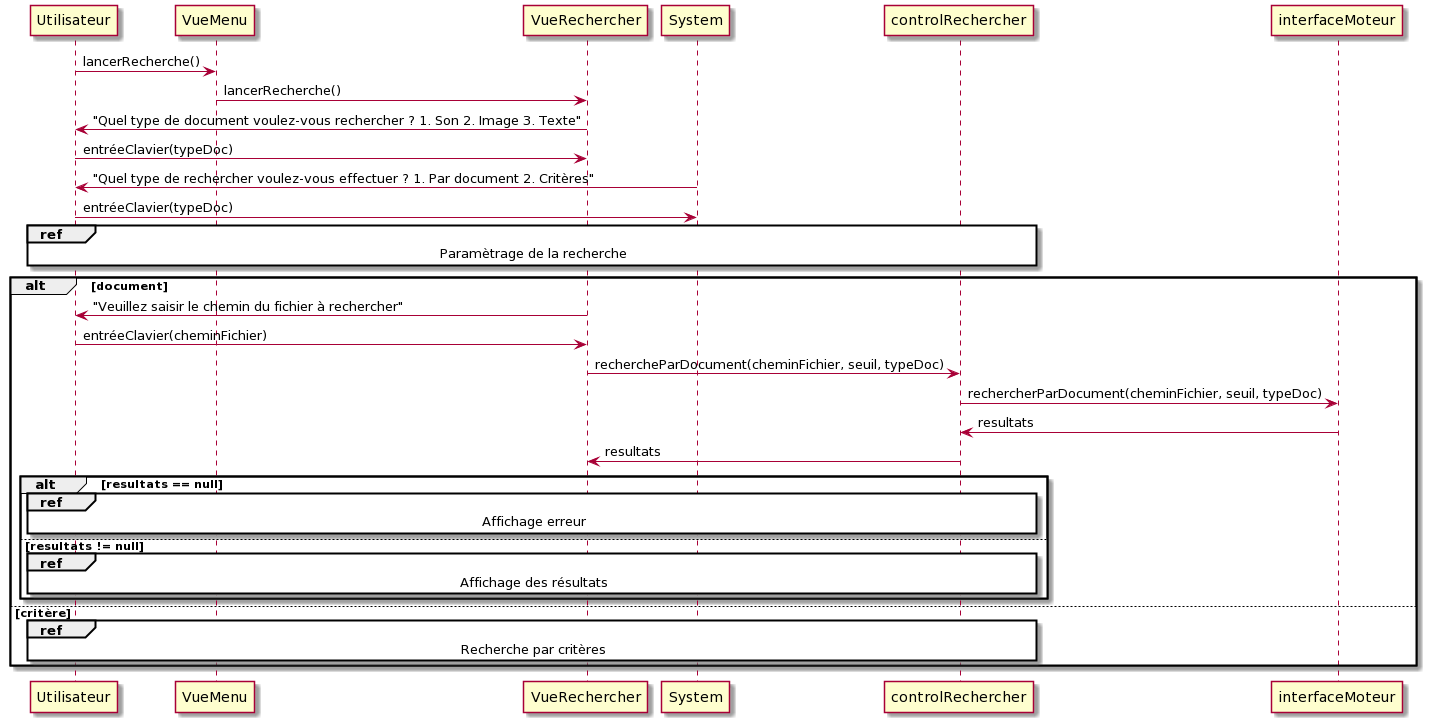

The diagram above was rendered by PlantUML. Its source (embedded in the PNG):
@startuml
Utilisateur -> VueMenu : lancerRecherche()
VueMenu-> VueRechercher : lancerRecherche()

VueRechercher -> Utilisateur : "Quel type de document voulez-vous rechercher ? 1. Son 2. Image 3. Texte"

Utilisateur -> VueRechercher : entréeClavier(typeDoc)

System -> Utilisateur : "Quel type de rechercher voulez-vous effectuer ? 1. Par document 2. Critères"
Utilisateur -> System : entréeClavier(typeDoc)

ref over Utilisateur, VueMenu, VueRechercher, controlRechercher : Paramètrage de la recherche

alt document
      VueRechercher -> Utilisateur : "Veuillez saisir le chemin du fichier à rechercher"
      Utilisateur -> VueRechercher : entréeClavier(cheminFichier)

VueRechercher -> controlRechercher : rechercheParDocument(cheminFichier, seuil, typeDoc)
controlRechercher -> interfaceMoteur : rechercherParDocument(cheminFichier, seuil, typeDoc) 
interfaceMoteur -> controlRechercher : resultats
controlRechercher -> VueRechercher : resultats

alt resultats == null
    ref over Utilisateur, VueRechercher, VueMenu, controlRechercher : Affichage erreur
else resultats != null
   ref over Utilisateur, VueRechercher, VueMenu, controlRechercher : Affichage des résultats
end
else critère
    ref over Utilisateur, VueRechercher, VueMenu, controlRechercher : Recherche par critères
end
@enduml